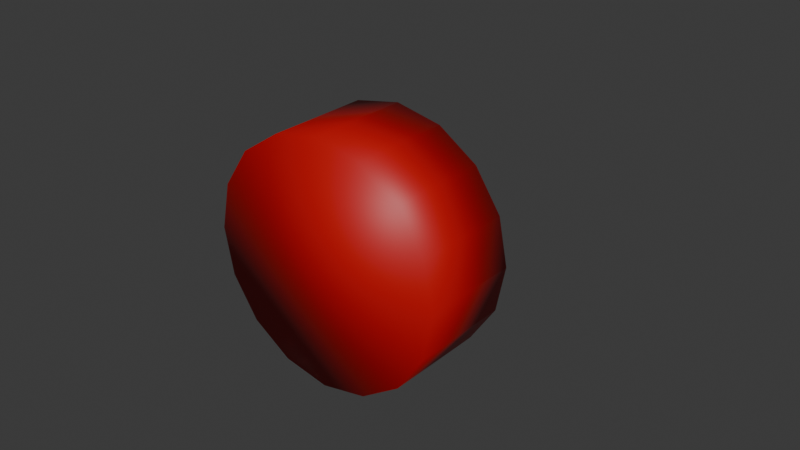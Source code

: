 # Source: Candle.blend  (saved by Blender 4.3.34; exported with 4.5.12 LTS)
import bpy
from mathutils import Matrix  # noqa: F401  (used for matrix-valued properties, if any)

bpy.ops.wm.read_factory_settings(use_empty=True)
scene = bpy.context.scene
scene.name = 'Scene'

# ---- collections
col_collection = bpy.data.collections.new('Collection'); scene.collection.children.link(col_collection)

# ---- materials (node trees are filled in below, after node groups)
mat_candle_material = bpy.data.materials.new('Candle Material')
mat_candle_material.diffuse_color = (0.5215, 0.0, 0.0009112, 1.0)
mat_candle_material.roughness = 0.5
mat_candle_wick_material = bpy.data.materials.new('Candle Wick Material')
mat_candle_wick_material.diffuse_color = (0.0, 0.0, 0.0, 1.0)
mat_candle_wick_material.roughness = 0.5

# ---- material node trees
mat_candle_material.use_nodes = True; mat_candle_material.node_tree.nodes.clear()
_N = mat_candle_material.node_tree.nodes; _L = mat_candle_material.node_tree.links
n0 = _N.new('ShaderNodeBsdfPrincipled'); n0.name = 'Principled BSDF'; n0.location = (10, 300)
n0.inputs[0].default_value = (0.5215, 0.0, 0.0009112, 1.0)
n0.inputs[27].default_value = (0.0, 0.0, 0.0, 1.0)
n0.inputs[28].default_value = 1.0
n1 = _N.new('ShaderNodeOutputMaterial'); n1.name = 'Material Output'; n1.location = (300, 300)
n2 = _N.new('ShaderNodeNormalMap'); n2.name = 'Normal Map'; n2.location = (-300, -300)
n2.label = 'Normal/Map'
n2.inputs[0].default_value = 0.0
_L.new(n0.outputs[0], n1.inputs[0])
_L.new(n2.outputs[0], n0.inputs[5])
n1.is_active_output = True
mat_candle_wick_material.use_nodes = True; mat_candle_wick_material.node_tree.nodes.clear()
_N = mat_candle_wick_material.node_tree.nodes; _L = mat_candle_wick_material.node_tree.links
n0 = _N.new('ShaderNodeBsdfPrincipled'); n0.name = 'Principled BSDF'; n0.location = (10, 300)
n0.inputs[0].default_value = (0.0, 0.0, 0.0, 1.0)
n0.inputs[27].default_value = (0.0, 0.0, 0.0, 1.0)
n0.inputs[28].default_value = 1.0
n1 = _N.new('ShaderNodeOutputMaterial'); n1.name = 'Material Output'; n1.location = (300, 300)
n2 = _N.new('ShaderNodeNormalMap'); n2.name = 'Normal Map'; n2.location = (-300, -300)
n2.label = 'Normal/Map'
n2.inputs[0].default_value = 0.0
_L.new(n0.outputs[0], n1.inputs[0])
_L.new(n2.outputs[0], n0.inputs[5])
n1.is_active_output = True

# ---- world
world_world = bpy.data.worlds.new('World'); scene.world = world_world
world_world.use_nodes = True; world_world.node_tree.nodes.clear()
_N = world_world.node_tree.nodes; _L = world_world.node_tree.links
n0 = _N.new('ShaderNodeOutputWorld'); n0.name = 'World Output'; n0.location = (300, 300)
n1 = _N.new('ShaderNodeBackground'); n1.name = 'Background'; n1.location = (10, 300)
n1.inputs[0].default_value = (0.05088, 0.05088, 0.05088, 1.0)
_L.new(n1.outputs[0], n0.inputs[0])
n0.is_active_output = True
world_world.color = (0.05088, 0.05088, 0.05088)
world_world.sun_shadow_jitter_overblur = 0.0

# ---- meshes
me_cylinder_002 = bpy.data.meshes.new('Cylinder.002')
me_cylinder_002.from_pydata([(0.0, -0.01639, -0.03846), (0.0, 0.01639, -0.03846), (0.01472, -0.01639, -0.03553), (0.01472, 0.01639, -0.03553), (0.0272, -0.01639, -0.0272), (0.0272, 0.01639, -0.0272), (0.03553, -0.01639, -0.01472), (0.03553, 0.01639, -0.01472), (0.03846, -0.01639, 2.387e-09), (0.03846, 0.01639, 9.895e-10), (0.03553, -0.01639, 0.01472), (0.03553, 0.01639, 0.01472), (0.0272, -0.01639, 0.0272), (0.0272, 0.01639, 0.0272), (0.01472, -0.01639, 0.03553), (0.01472, 0.01639, 0.03553), (-3.376e-09, -0.01639, 0.03846), (-3.376e-09, 0.01639, 0.03846), (-0.01472, -0.01639, 0.03553), (-0.01472, 0.01639, 0.03553), (-0.0272, -0.01639, 0.0272), (-0.0272, 0.01639, 0.0272), (-0.03553, -0.01639, 0.01472), (-0.03553, 0.01639, 0.01472), (-0.03846, -0.01639, 2.328e-10), (-0.03846, 0.01639, -1.164e-09), (-0.03553, -0.01639, -0.01472), (-0.03553, 0.01639, -0.01472), (-0.0272, -0.01639, -0.0272), (-0.0272, 0.01639, -0.0272), (-0.01472, -0.01639, -0.03553), (-0.01472, 0.01639, -0.03553), (0.0006867, 0.01639, -0.001658), (0.0, 0.01639, -0.001794), (0.001269, 0.01639, -0.001269), (0.001658, 0.01639, -0.0006867), (0.001794, 0.01639, -6.985e-10), (0.001658, 0.01639, 0.0006867), (0.001269, 0.01639, 0.001269), (0.0006867, 0.01639, 0.001658), (-1.164e-10, 0.01639, 0.001794), (-0.0006867, 0.01639, 0.001658), (-0.001269, 0.01639, 0.001269), (-0.001658, 0.01639, 0.0006867), (-0.001794, 0.01639, -8.149e-10), (-0.001658, 0.01639, -0.0006867), (-0.001269, 0.01639, -0.001269), (-0.0006867, 0.01639, -0.001658), (0.0006867, 0.05114, -0.001658), (1.455e-08, 0.05114, -0.001794), (0.001269, 0.05114, -0.001269), (0.001658, 0.05114, -0.0006867), (0.001795, 0.05114, -2.212e-09), (0.001658, 0.05114, 0.0006867), (0.001269, 0.05114, 0.001269), (0.0006867, 0.05114, 0.001658), (1.432e-08, 0.05114, 0.001794), (-0.0006867, 0.05114, 0.001658), (-0.001269, 0.05114, 0.001269), (-0.001658, 0.05114, 0.0006867), (-0.001794, 0.05114, -2.328e-09), (-0.001658, 0.05114, -0.0006867), (-0.001269, 0.05114, -0.001269), (-0.0006867, 0.05114, -0.001658), (-0.0004321, 0.02507, 0.001153), (1.127e-05, 0.03384, 0.001104), (-0.0008437, 0.04245, 0.001428), (-0.0007071, 0.04245, 0.0007415), (0.0001479, 0.03384, 0.0004174), (-0.0002955, 0.02507, 0.0004666), (0.00302, 0.02507, 0.00184), (0.003464, 0.03384, 0.001791), (0.002609, 0.04245, 0.002115), (0.00222, 0.04245, 0.002697), (0.003075, 0.03384, 0.002373), (0.002631, 0.02507, 0.002422), (-0.0003181, 0.04245, 0.0001593), (0.0005369, 0.03384, -0.0001647), (9.349e-05, 0.02507, -0.0001155), (0.001637, 0.04245, 0.003086), (0.002492, 0.03384, 0.002762), (0.002049, 0.02507, 0.002811), (0.000264, 0.04245, -0.0002297), (0.001119, 0.03384, -0.0005537), (0.0006757, 0.02507, -0.0005045), (0.0009508, 0.04245, 0.003223), (0.001806, 0.03384, 0.002899), (0.001362, 0.02507, 0.002948), (0.001362, 0.02507, -0.0006411), (0.001806, 0.03384, -0.0006903), (0.0009508, 0.04245, -0.0003663), (0.001637, 0.04245, -0.0002297), (0.002492, 0.03384, -0.0005537), (0.002049, 0.02507, -0.0005045), (0.000264, 0.04245, 0.003086), (0.001119, 0.03384, 0.002762), (0.0006757, 0.02507, 0.002811), (0.00222, 0.04245, 0.0001593), (0.003075, 0.03384, -0.0001647), (0.002631, 0.02507, -0.0001155), (-0.0003181, 0.04245, 0.002697), (0.0005369, 0.03384, 0.002373), (9.349e-05, 0.02507, 0.002422), (0.002609, 0.04245, 0.0007415), (0.003464, 0.03384, 0.0004174), (0.00302, 0.02507, 0.0004666), (-0.0007071, 0.04245, 0.002115), (0.0001479, 0.03384, 0.001791), (-0.0002955, 0.02507, 0.00184), (0.002745, 0.04245, 0.001428), (0.0036, 0.03384, 0.001104), (0.003157, 0.02507, 0.001153)], [], [(0, 1, 3, 2), (2, 3, 5, 4), (4, 5, 7, 6), (6, 7, 9, 8), (8, 9, 11, 10), (10, 11, 13, 12), (12, 13, 15, 14), (14, 15, 17, 16), (16, 17, 19, 18), (18, 19, 21, 20), (20, 21, 23, 22), (22, 23, 25, 24), (24, 25, 27, 26), (26, 27, 29, 28), (17, 15, 39, 40), (28, 29, 31, 30), (30, 31, 1, 0), (0, 2, 4, 6, 8, 10, 12, 14, 16, 18, 20, 22, 24, 26, 28, 30), (67, 66, 60, 61), (3, 1, 33, 32), (27, 25, 44, 45), (13, 11, 37, 38), (23, 21, 42, 43), (1, 31, 47, 33), (9, 7, 35, 36), (19, 17, 40, 41), (29, 27, 45, 46), (5, 3, 32, 34), (15, 13, 38, 39), (25, 23, 43, 44), (11, 9, 36, 37), (21, 19, 41, 42), (31, 29, 46, 47), (7, 5, 34, 35), (48, 49, 63, 62, 61, 60, 59, 58, 57, 56, 55, 54, 53, 52, 51, 50), (73, 72, 53, 54), (76, 67, 61, 62), (79, 73, 54, 55), (82, 76, 62, 63), (85, 79, 55, 56), (91, 90, 49, 48), (90, 82, 63, 49), (94, 85, 56, 57), (97, 91, 48, 50), (100, 94, 57, 58), (103, 97, 50, 51), (106, 100, 58, 59), (109, 103, 51, 52), (66, 106, 59, 60), (72, 109, 52, 53), (37, 36, 111, 70), (70, 111, 110, 71), (71, 110, 109, 72), (44, 43, 108, 64), (64, 108, 107, 65), (65, 107, 106, 66), (36, 35, 105, 111), (111, 105, 104, 110), (110, 104, 103, 109), (43, 42, 102, 108), (108, 102, 101, 107), (107, 101, 100, 106), (35, 34, 99, 105), (105, 99, 98, 104), (104, 98, 97, 103), (42, 41, 96, 102), (102, 96, 95, 101), (101, 95, 94, 100), (34, 32, 93, 99), (99, 93, 92, 98), (98, 92, 91, 97), (41, 40, 87, 96), (96, 87, 86, 95), (95, 86, 85, 94), (33, 47, 84, 88), (88, 84, 83, 89), (89, 83, 82, 90), (32, 33, 88, 93), (93, 88, 89, 92), (92, 89, 90, 91), (40, 39, 81, 87), (87, 81, 80, 86), (86, 80, 79, 85), (47, 46, 78, 84), (84, 78, 77, 83), (83, 77, 76, 82), (39, 38, 75, 81), (81, 75, 74, 80), (80, 74, 73, 79), (46, 45, 69, 78), (78, 69, 68, 77), (77, 68, 67, 76), (38, 37, 70, 75), (75, 70, 71, 74), (74, 71, 72, 73), (45, 44, 64, 69), (69, 64, 65, 68), (68, 65, 66, 67)])
me_cylinder_002.polygons.foreach_set('use_smooth', [True] * 98)
me_cylinder_002.polygons.foreach_set('material_index', [0, 0, 0, 0, 0, 0, 0, 0, 0, 0, 0, 0, 0, 0, 0, 0, 0, 0, 1, 0, 0, 0, 0, 0, 0, 0, 0, 0, 0, 0, 0, 0, 0, 0, 1, 1, 1, 1, 1, 1, 1, 1, 1, 1, 1, 1, 1, 1, 1, 1, 1, 1, 1, 1, 1, 1, 1, 1, 1, 1, 1, 1, 1, 1, 1, 1, 1, 1, 1, 1, 1, 1, 1, 1, 1, 1, 1, 1, 1, 1, 1, 1, 1, 1, 1, 1, 1, 1, 1, 1, 1, 1, 1, 1, 1, 1, 1, 1])
_uv = me_cylinder_002.uv_layers.new(name='UVMap')
_uv.uv.foreach_set('vector', [0.7172, 0.3536, 0.5, 0.3536, 0.5, 0.2832, 0.7172, 0.2832, 0.7172, 0.2832, 0.5, 0.2832, 0.5, 0.1913, 0.7172, 0.1913, 0.7172, 0.1913, 0.5, 0.1913, 0.5, 0.09189, 0.7172, 0.09188, 0.7172, 0.09188, 0.5, 0.09189, 0.5, 1.133e-05, 0.7172, 2.425e-09, 0.9344, 0.3536, 0.7172, 0.3535, 0.7172, 0.2616, 0.9345, 0.2617, 0.9345, 0.2617, 0.7172, 0.2616, 0.7173, 0.1622, 0.9345, 0.1622, 0.9345, 0.1622, 0.7173, 0.1622, 0.7172, 0.07031, 0.9345, 0.07033, 0.9345, 0.07033, 0.7172, 0.07031, 0.7172, -4.947e-08, 0.9344, 1.501e-05, 0.5, 0.3536, 0.7172, 0.3536, 0.7172, 0.4455, 0.5, 0.4455, 0.5, 0.4455, 0.7172, 0.4455, 0.7172, 0.5449, 0.5, 0.5449, 0.5, 0.5449, 0.7172, 0.5449, 0.7172, 0.6368, 0.5, 0.6368, 0.5, 0.6368, 0.7172, 0.6368, 0.7172, 0.7072, 0.5, 0.7072, 0.7172, 0.3536, 0.9344, 0.3536, 0.9344, 0.4239, 0.7172, 0.4239, 0.7172, 0.4239, 0.9344, 0.4239, 0.9344, 0.5157, 0.7172, 0.5157, 0.4619, 0.6084, 0.5, 0.7003, 0.2617, 0.7477, 0.2599, 0.7434, 0.7172, 0.5157, 0.9344, 0.5157, 0.9344, 0.6152, 0.7172, 0.6152, 0.7172, 0.6152, 0.9344, 0.6152, 0.9344, 0.7071, 0.7172, 0.7071, 0.4619, 0.3916, 0.3916, 0.4619, 0.2997, 0.5, 0.2003, 0.5, 0.1084, 0.4619, 0.03806, 0.3916, 2.213e-08, 0.2997, 1.431e-08, 0.2003, 0.03806, 0.1084, 0.1084, 0.03806, 0.2003, 4.039e-08, 0.2997, 2.231e-08, 0.3916, 0.03806, 0.4619, 0.1084, 0.5, 0.2003, 0.5, 0.2997, 0.9569, 0.4032, 0.9601, 0.4032, 0.9601, 0.4608, 0.9568, 0.4608, 0.1084, 0.9619, 0.03806, 0.8916, 0.2401, 0.7566, 0.2434, 0.7599, 0.03806, 0.6084, 0.1084, 0.5381, 0.2434, 0.7401, 0.2401, 0.7434, 0.5, 0.7997, 0.4619, 0.8916, 0.2599, 0.7566, 0.2617, 0.7523, 0.2003, 0.5, 0.2997, 0.5, 0.2523, 0.7383, 0.2477, 0.7383, 0.03806, 0.8916, -1.873e-08, 0.7997, 0.2383, 0.7523, 0.2401, 0.7566, 0.3916, 0.9619, 0.2997, 1.0, 0.2523, 0.7617, 0.2566, 0.7599, 0.3916, 0.5381, 0.4619, 0.6084, 0.2599, 0.7434, 0.2566, 0.7401, -1.087e-08, 0.7003, 0.03806, 0.6084, 0.2401, 0.7434, 0.2383, 0.7477, 0.2003, 1.0, 0.1084, 0.9619, 0.2434, 0.7599, 0.2477, 0.7617, 0.5, 0.7003, 0.5, 0.7997, 0.2617, 0.7523, 0.2617, 0.7477, 0.1084, 0.5381, 0.2003, 0.5, 0.2477, 0.7383, 0.2434, 0.7401, 0.4619, 0.8916, 0.3916, 0.9619, 0.2566, 0.7599, 0.2599, 0.7566, 0.2997, 0.5, 0.3916, 0.5381, 0.2566, 0.7401, 0.2523, 0.7383, -1.873e-08, 0.7997, -1.087e-08, 0.7003, 0.2383, 0.7477, 0.2383, 0.7523, 0.2997, 1.0, 0.2003, 1.0, 0.2477, 0.7617, 0.2523, 0.7617, 0.9527, 0.7127, 0.9484, 0.7145, 0.9438, 0.7145, 0.9395, 0.7127, 0.9362, 0.7095, 0.9345, 0.7052, 0.9345, 0.7005, 0.9362, 0.6962, 0.9395, 0.693, 0.9438, 0.6912, 0.9484, 0.6912, 0.9527, 0.693, 0.956, 0.6962, 0.9578, 0.7005, 0.9578, 0.7052, 0.956, 0.7095, 0.948, 0.5184, 0.9434, 0.5184, 0.9387, 0.4609, 0.9434, 0.4608, 0.9526, 0.4032, 0.9569, 0.4032, 0.9568, 0.4608, 0.9526, 0.4608, 0.9523, 0.5184, 0.948, 0.5184, 0.9434, 0.4608, 0.9477, 0.4608, 0.9479, 0.4032, 0.9526, 0.4032, 0.9526, 0.4608, 0.9479, 0.4608, 0.9556, 0.5184, 0.9523, 0.5184, 0.9477, 0.4608, 0.951, 0.4608, 0.9404, 0.4032, 0.9436, 0.4032, 0.9436, 0.4608, 0.9403, 0.4608, 0.9436, 0.4032, 0.9479, 0.4032, 0.9479, 0.4608, 0.9436, 0.4608, 0.7283, 0.7647, 0.724, 0.7647, 0.7345, 0.7071, 0.7388, 0.7071, 0.9509, 0.05753, 0.9467, 0.0576, 0.9345, 0.0001883, 0.9387, 0.0001276, 0.733, 0.7647, 0.7283, 0.7647, 0.7388, 0.7071, 0.7435, 0.7071, 0.9556, 0.05747, 0.9509, 0.05753, 0.9387, 0.0001276, 0.9434, 6.152e-05, 0.7372, 0.7647, 0.733, 0.7647, 0.7435, 0.7071, 0.7477, 0.7071, 0.9599, 0.05741, 0.9556, 0.05747, 0.9434, 6.152e-05, 0.9477, -1.759e-08, 0.7405, 0.7647, 0.7372, 0.7647, 0.7477, 0.7071, 0.751, 0.7071, 0.9434, 0.5184, 0.9391, 0.5184, 0.9345, 0.4609, 0.9387, 0.4609, 0.9399, 0.6912, 0.9356, 0.6912, 0.9367, 0.6336, 0.9409, 0.6336, 0.9409, 0.6336, 0.9367, 0.6336, 0.9345, 0.5755, 0.9387, 0.5755, 0.9387, 0.5755, 0.9345, 0.5755, 0.9391, 0.5184, 0.9434, 0.5184, 0.751, 0.9374, 0.7477, 0.9374, 0.736, 0.8798, 0.7393, 0.8798, 0.7393, 0.8798, 0.736, 0.8798, 0.7337, 0.8217, 0.737, 0.8217, 0.737, 0.8217, 0.7337, 0.8217, 0.7372, 0.7647, 0.7405, 0.7647, 0.951, 0.2303, 0.9467, 0.2303, 0.9572, 0.1726, 0.9615, 0.1725, 0.9615, 0.1725, 0.9572, 0.1726, 0.9578, 0.1145, 0.962, 0.1144, 0.962, 0.1144, 0.9578, 0.1145, 0.9556, 0.05747, 0.9599, 0.05741, 0.7477, 0.9374, 0.7435, 0.9374, 0.7317, 0.8798, 0.736, 0.8798, 0.736, 0.8798, 0.7317, 0.8798, 0.7294, 0.8217, 0.7337, 0.8217, 0.7337, 0.8217, 0.7294, 0.8217, 0.733, 0.7647, 0.7372, 0.7647, 0.9467, 0.2303, 0.942, 0.2304, 0.9526, 0.1727, 0.9572, 0.1726, 0.9572, 0.1726, 0.9526, 0.1727, 0.9531, 0.1146, 0.9578, 0.1145, 0.9578, 0.1145, 0.9531, 0.1146, 0.9509, 0.05753, 0.9556, 0.05747, 0.7435, 0.9374, 0.7388, 0.9374, 0.7271, 0.8798, 0.7317, 0.8798, 0.7317, 0.8798, 0.7271, 0.8798, 0.7248, 0.8217, 0.7294, 0.8217, 0.7294, 0.8217, 0.7248, 0.8217, 0.7283, 0.7647, 0.733, 0.7647, 0.942, 0.2304, 0.9377, 0.2305, 0.9483, 0.1727, 0.9526, 0.1727, 0.9526, 0.1727, 0.9483, 0.1727, 0.9488, 0.1146, 0.9531, 0.1146, 0.9531, 0.1146, 0.9488, 0.1146, 0.9467, 0.0576, 0.9509, 0.05753, 0.7388, 0.9374, 0.7345, 0.9374, 0.7228, 0.8798, 0.7271, 0.8798, 0.7271, 0.8798, 0.7228, 0.8798, 0.7205, 0.8217, 0.7248, 0.8217, 0.7248, 0.8217, 0.7205, 0.8217, 0.724, 0.7647, 0.7283, 0.7647, 0.9436, 0.2305, 0.9479, 0.2305, 0.9447, 0.2881, 0.9404, 0.2881, 0.9404, 0.2881, 0.9447, 0.2881, 0.942, 0.3462, 0.9377, 0.3462, 0.9377, 0.3462, 0.942, 0.3462, 0.9479, 0.4032, 0.9436, 0.4032, 0.9377, 0.2305, 0.9345, 0.2305, 0.945, 0.1728, 0.9483, 0.1727, 0.9371, 0.2881, 0.9404, 0.2881, 0.9377, 0.3462, 0.9345, 0.3462, 0.9488, 0.1146, 0.9455, 0.1147, 0.9434, 0.05764, 0.9467, 0.0576, 0.7345, 0.9374, 0.7312, 0.9374, 0.7195, 0.8798, 0.7228, 0.8798, 0.9531, 0.6335, 0.9499, 0.6335, 0.9477, 0.5754, 0.951, 0.5754, 0.7205, 0.8217, 0.7172, 0.8217, 0.7207, 0.7647, 0.724, 0.7647, 0.9479, 0.2305, 0.9526, 0.2305, 0.9493, 0.2881, 0.9447, 0.2881, 0.9447, 0.2881, 0.9493, 0.2881, 0.9467, 0.3462, 0.942, 0.3462, 0.942, 0.3462, 0.9467, 0.3462, 0.9526, 0.4032, 0.9479, 0.4032, 0.9488, 0.6911, 0.9445, 0.6911, 0.9456, 0.6336, 0.9499, 0.6335, 0.9499, 0.6335, 0.9456, 0.6336, 0.9434, 0.5755, 0.9477, 0.5754, 0.9477, 0.5754, 0.9434, 0.5755, 0.948, 0.5184, 0.9523, 0.5184, 0.9526, 0.2305, 0.9569, 0.2305, 0.9536, 0.2881, 0.9493, 0.2881, 0.9493, 0.2881, 0.9536, 0.2881, 0.951, 0.3462, 0.9467, 0.3462, 0.9467, 0.3462, 0.951, 0.3462, 0.9569, 0.4032, 0.9526, 0.4032, 0.9445, 0.6911, 0.9399, 0.6912, 0.9409, 0.6336, 0.9456, 0.6336, 0.9456, 0.6336, 0.9409, 0.6336, 0.9387, 0.5755, 0.9434, 0.5755, 0.9434, 0.5755, 0.9387, 0.5755, 0.9434, 0.5184, 0.948, 0.5184, 0.9569, 0.2305, 0.9601, 0.2305, 0.9569, 0.2881, 0.9536, 0.2881, 0.9536, 0.2881, 0.9569, 0.2881, 0.9542, 0.3462, 0.951, 0.3462, 0.951, 0.3462, 0.9542, 0.3462, 0.9601, 0.4032, 0.9569, 0.4032])
me_cylinder_002.materials.append(mat_candle_material)
me_cylinder_002.materials.append(mat_candle_wick_material)
me_cylinder_002.update()
me_cylinder_002.normals_split_custom_set([tuple(v) for v in zip(*[iter([-7.217e-09, -0.6657, -0.7462, -7.217e-09, 0.6657, -0.7462, 0.2856, 0.6657, -0.6894, 0.2856, -0.6657, -0.6894, 0.2856, -0.6657, -0.6894, 0.2856, 0.6657, -0.6894, 0.5276, 0.6657, -0.5276, 0.5276, -0.6657, -0.5276, 0.5276, -0.6657, -0.5276, 0.5276, 0.6657, -0.5276, 0.6894, 0.6657, -0.2856, 0.6894, -0.6657, -0.2856, 0.6894, -0.6657, -0.2856, 0.6894, 0.6657, -0.2856, 0.7462, 0.6657, -6.496e-08, 0.7462, -0.6657, 3.101e-08, 0.7462, -0.6657, 3.101e-08, 0.7462, 0.6657, -6.496e-08, 0.6894, 0.6657, 0.2856, 0.6894, -0.6657, 0.2856, 0.6894, -0.6657, 0.2856, 0.6894, 0.6657, 0.2856, 0.5276, 0.6657, 0.5276, 0.5276, -0.6657, 0.5276, 0.5276, -0.6657, 0.5276, 0.5276, 0.6657, 0.5276, 0.2856, 0.6657, 0.6894, 0.2856, -0.6657, 0.6894, 0.2856, -0.6657, 0.6894, 0.2856, 0.6657, 0.6894, -4.33e-08, 0.6657, 0.7462, -4.33e-08, -0.6657, 0.7462, -4.33e-08, -0.6657, 0.7462, -4.33e-08, 0.6657, 0.7462, -0.2856, 0.6657, 0.6894, -0.2856, -0.6657, 0.6894, -0.2856, -0.6657, 0.6894, -0.2856, 0.6657, 0.6894, -0.5276, 0.6657, 0.5276, -0.5276, -0.6657, 0.5276, -0.5276, -0.6657, 0.5276, -0.5276, 0.6657, 0.5276, -0.6894, 0.6657, 0.2856, -0.6894, -0.6657, 0.2856, -0.6894, -0.6657, 0.2856, -0.6894, 0.6657, 0.2856, -0.7462, 0.6657, -7.217e-08, -0.7462, -0.6657, 2.139e-09, -0.7462, -0.6657, 2.139e-09, -0.7462, 0.6657, -7.217e-08, -0.6894, 0.6657, -0.2856, -0.6894, -0.6657, -0.2856, -0.6894, -0.6657, -0.2856, -0.6894, 0.6657, -0.2856, -0.5276, 0.6657, -0.5276, -0.5276, -0.6657, -0.5276, -4.33e-08, 0.6657, 0.7462, 0.2856, 0.6657, 0.6894, 0.2684, 0.6919, 0.6703, -0.01381, 0.71, 0.704, -0.5276, -0.6657, -0.5276, -0.5276, 0.6657, -0.5276, -0.2856, 0.6657, -0.6894, -0.2856, -0.6657, -0.6894, -0.2856, -0.6657, -0.6894, -0.2856, 0.6657, -0.6894, -7.217e-09, 0.6657, -0.7462, -7.217e-09, -0.6657, -0.7462, -7.217e-09, -0.6657, -0.7462, 0.2856, -0.6657, -0.6894, 0.5276, -0.6657, -0.5276, 0.6894, -0.6657, -0.2856, 0.7462, -0.6657, 3.101e-08, 0.6894, -0.6657, 0.2856, 0.5276, -0.6657, 0.5276, 0.2856, -0.6657, 0.6894, -4.33e-08, -0.6657, 0.7462, -0.2856, -0.6657, 0.6894, -0.5276, -0.6657, 0.5276, -0.6894, -0.6657, 0.2856, -0.7462, -0.6657, 2.139e-09, -0.6894, -0.6657, -0.2856, -0.5276, -0.6657, -0.5276, -0.2856, -0.6657, -0.6894, -0.9215, -0.1198, -0.3695, -0.9947, -0.1023, 0.01257, -0.7817, 0.6235, -0.01542, -0.7326, 0.6036, -0.3147, 0.2856, 0.6657, -0.6894, -7.217e-09, 0.6657, -0.7462, -0.01133, 0.7954, -0.606, 0.228, 0.775, -0.5894, -0.6894, 0.6657, -0.2856, -0.7462, 0.6657, -7.217e-08, -0.5972, 0.802, -0.009405, -0.5372, 0.8123, -0.2272, 0.5276, 0.6657, 0.5276, 0.6894, 0.6657, 0.2856, 0.6735, 0.687, 0.2728, 0.5149, 0.6837, 0.5172, -0.6894, 0.6657, 0.2856, -0.5276, 0.6657, 0.5276, -0.4702, 0.7608, 0.4473, -0.5782, 0.7843, 0.2247, -7.217e-09, 0.6657, -0.7462, -0.2856, 0.6657, -0.6894, -0.231, 0.8089, -0.5406, -0.01133, 0.7954, -0.606, 0.7462, 0.6657, -6.496e-08, 0.6894, 0.6657, -0.2856, 0.6314, 0.7237, -0.2785, 0.7127, 0.7013, -0.01188, -0.2856, 0.6657, 0.6894, -4.33e-08, 0.6657, 0.7462, -0.01381, 0.71, 0.704, -0.2748, 0.7346, 0.6204, -0.5276, 0.6657, -0.5276, -0.6894, 0.6657, -0.2856, -0.5372, 0.8123, -0.2272, -0.4109, 0.8146, -0.4093, 0.5276, 0.6657, -0.5276, 0.2856, 0.6657, -0.6894, 0.228, 0.775, -0.5894, 0.4559, 0.7498, -0.4794, 0.2856, 0.6657, 0.6894, 0.5276, 0.6657, 0.5276, 0.5149, 0.6837, 0.5172, 0.2684, 0.6919, 0.6703, -0.7462, 0.6657, -7.217e-08, -0.6894, 0.6657, 0.2856, -0.5782, 0.7843, 0.2247, -0.5972, 0.802, -0.009405, 0.6894, 0.6657, 0.2856, 0.7462, 0.6657, -6.496e-08, 0.7127, 0.7013, -0.01188, 0.6735, 0.687, 0.2728, -0.5276, 0.6657, 0.5276, -0.2856, 0.6657, 0.6894, -0.2748, 0.7346, 0.6204, -0.4702, 0.7608, 0.4473, -0.2856, 0.6657, -0.6894, -0.5276, 0.6657, -0.5276, -0.4109, 0.8146, -0.4093, -0.231, 0.8089, -0.5406, 0.6894, 0.6657, -0.2856, 0.5276, 0.6657, -0.5276, 0.4559, 0.7498, -0.4794, 0.6314, 0.7237, -0.2785, 0.285, 0.6233, -0.7282, -0.01034, 0.6035, -0.7973, -0.3115, 0.5929, -0.7426, -0.5668, 0.5929, -0.572, -0.7326, 0.6036, -0.3147, -0.7817, 0.6235, -0.01542, -0.7089, 0.6498, 0.2743, -0.5319, 0.6782, 0.5071, -0.2851, 0.7042, 0.6502, -0.009496, 0.7237, 0.6901, 0.2569, 0.734, 0.6287, 0.4826, 0.7339, 0.4779, 0.6413, 0.7235, 0.2553, 0.71, 0.704, -0.01457, 0.6722, 0.678, -0.2975, 0.5248, 0.6495, -0.5502, 0.6964, 0.1156, 0.7082, 0.913, 0.1193, 0.3901, 0.6413, 0.7235, 0.2553, 0.4826, 0.7339, 0.4779, -0.708, -0.1187, -0.6962, -0.9215, -0.1198, -0.3695, -0.7326, 0.6036, -0.3147, -0.5668, 0.5929, -0.572, 0.3768, 0.09544, 0.9214, 0.6964, 0.1156, 0.7082, 0.4826, 0.7339, 0.4779, 0.2569, 0.734, 0.6287, -0.3846, -0.09891, -0.9178, -0.708, -0.1187, -0.6962, -0.5668, 0.5929, -0.572, -0.3115, 0.5929, -0.7426, 0.0002097, 0.06193, 0.9981, 0.3768, 0.09544, 0.9214, 0.2569, 0.734, 0.6287, -0.009496, 0.7237, 0.6901, 0.3876, -0.01735, -0.9217, 0.0007175, -0.06327, -0.998, -0.01034, 0.6035, -0.7973, 0.285, 0.6233, -0.7282, 0.0007175, -0.06327, -0.998, -0.3846, -0.09891, -0.9178, -0.3115, 0.5929, -0.7426, -0.01034, 0.6035, -0.7973, -0.3779, 0.01945, 0.9256, 0.0002097, 0.06193, 0.9981, -0.009496, 0.7237, 0.6901, -0.2851, 0.7042, 0.6502, 0.7132, 0.0313, -0.7002, 0.3876, -0.01735, -0.9217, 0.285, 0.6233, -0.7282, 0.5248, 0.6495, -0.5502, -0.7003, -0.02647, 0.7133, -0.3779, 0.01945, 0.9256, -0.2851, 0.7042, 0.6502, -0.5319, 0.6782, 0.5071, 0.9256, 0.07448, -0.371, 0.7132, 0.0313, -0.7002, 0.5248, 0.6495, -0.5502, 0.6722, 0.678, -0.2975, -0.9171, -0.0693, 0.3927, -0.7003, -0.02647, 0.7133, -0.5319, 0.6782, 0.5071, -0.7089, 0.6498, 0.2743, 0.9944, 0.1052, 0.01206, 0.9256, 0.07448, -0.371, 0.6722, 0.678, -0.2975, 0.71, 0.704, -0.01457, -0.9947, -0.1023, 0.01257, -0.9171, -0.0693, 0.3927, -0.7089, 0.6498, 0.2743, -0.7817, 0.6235, -0.01542, 0.913, 0.1193, 0.3901, 0.9944, 0.1052, 0.01206, 0.71, 0.704, -0.01457, 0.6413, 0.7235, 0.2553, 0.6735, 0.687, 0.2728, 0.7127, 0.7013, -0.01188, 0.9946, -0.1032, 0.008043, 0.9155, -0.1177, 0.3848, 0.9155, -0.1177, 0.3848, 0.9946, -0.1032, 0.008043, 0.9997, 0.0241, -0.002617, 0.926, 0.01649, 0.3771, 0.926, 0.01649, 0.3771, 0.9997, 0.0241, -0.002617, 0.9944, 0.1052, 0.01206, 0.913, 0.1193, 0.3901, -0.5972, 0.802, -0.009405, -0.5782, 0.7843, 0.2247, -0.9176, 0.06939, 0.3915, -0.9947, 0.1024, 0.008688, -0.9947, 0.1024, 0.008688, -0.9176, 0.06939, 0.3915, -0.9231, -0.02876, 0.3835, -0.9997, -0.02438, -0.002718, -0.9997, -0.02438, -0.002718, -0.9231, -0.02876, 0.3835, -0.9171, -0.0693, 0.3927, -0.9947, -0.1023, 0.01257, 0.7127, 0.7013, -0.01188, 0.6314, 0.7237, -0.2785, 0.9252, -0.073, -0.3725, 0.9946, -0.1032, 0.008043, 0.9946, -0.1032, 0.008043, 0.9252, -0.073, -0.3725, 0.9239, 0.0282, -0.3815, 0.9997, 0.0241, -0.002617, 0.9997, 0.0241, -0.002617, 0.9239, 0.0282, -0.3815, 0.9256, 0.07448, -0.371, 0.9944, 0.1052, 0.01206, -0.5782, 0.7843, 0.2247, -0.4702, 0.7608, 0.4473, -0.6993, 0.0258, 0.7144, -0.9176, 0.06939, 0.3915, -0.9176, 0.06939, 0.3915, -0.6993, 0.0258, 0.7144, -0.7035, -0.02861, 0.7102, -0.9231, -0.02876, 0.3835, -0.9231, -0.02876, 0.3835, -0.7035, -0.02861, 0.7102, -0.7003, -0.02647, 0.7133, -0.9171, -0.0693, 0.3927, 0.6314, 0.7237, -0.2785, 0.4559, 0.7498, -0.4794, 0.7141, -0.03088, -0.6993, 0.9252, -0.073, -0.3725, 0.9252, -0.073, -0.3725, 0.7141, -0.03088, -0.6993, 0.7101, 0.02824, -0.7036, 0.9239, 0.0282, -0.3815, 0.9239, 0.0282, -0.3815, 0.7101, 0.02824, -0.7036, 0.7132, 0.0313, -0.7002, 0.9256, 0.07448, -0.371, -0.4702, 0.7608, 0.4473, -0.2748, 0.7346, 0.6204, -0.3742, -0.02107, 0.9271, -0.6993, 0.0258, 0.7144, -0.6993, 0.0258, 0.7144, -0.3742, -0.02107, 0.9271, -0.3755, -0.02396, 0.9265, -0.7035, -0.02861, 0.7102, -0.7035, -0.02861, 0.7102, -0.3755, -0.02396, 0.9265, -0.3779, 0.01945, 0.9256, -0.7003, -0.02647, 0.7133, 0.4559, 0.7498, -0.4794, 0.228, 0.775, -0.5894, 0.3913, 0.01686, -0.9201, 0.7141, -0.03088, -0.6993, 0.7141, -0.03088, -0.6993, 0.3913, 0.01686, -0.9201, 0.3895, 0.02416, -0.9207, 0.7101, 0.02824, -0.7036, 0.7101, 0.02824, -0.7036, 0.3895, 0.02416, -0.9207, 0.3876, -0.01735, -0.9217, 0.7132, 0.0313, -0.7002, -0.2748, 0.7346, 0.6204, -0.01381, 0.71, 0.704, 0.006051, -0.06387, 0.9979, -0.3742, -0.02107, 0.9271, -0.3742, -0.02107, 0.9271, 0.006051, -0.06387, 0.9979, 0.009325, -0.01559, 0.9998, -0.3755, -0.02396, 0.9265, -0.3755, -0.02396, 0.9265, 0.009325, -0.01559, 0.9998, 0.0002097, 0.06193, 0.9981, -0.3779, 0.01945, 0.9256, -0.01133, 0.7954, -0.606, -0.231, 0.8089, -0.5406, -0.3781, 0.09788, -0.9206, 0.006704, 0.06231, -0.998, 0.006704, 0.06231, -0.998, -0.3781, 0.09788, -0.9206, -0.3738, 0.006022, -0.9275, 0.009223, 0.01641, -0.9998, 0.009223, 0.01641, -0.9998, -0.3738, 0.006022, -0.9275, -0.3846, -0.09891, -0.9178, 0.0007175, -0.06327, -0.998, 0.228, 0.775, -0.5894, -0.01133, 0.7954, -0.606, 0.006704, 0.06231, -0.998, 0.3913, 0.01686, -0.9201, 0.3913, 0.01686, -0.9201, 0.006704, 0.06231, -0.998, 0.009223, 0.01641, -0.9998, 0.3895, 0.02416, -0.9207, 0.3895, 0.02416, -0.9207, 0.009223, 0.01641, -0.9998, 0.0007175, -0.06327, -0.998, 0.3876, -0.01735, -0.9217, -0.01381, 0.71, 0.704, 0.2684, 0.6919, 0.6703, 0.383, -0.09662, 0.9187, 0.006051, -0.06387, 0.9979, 0.006051, -0.06387, 0.9979, 0.383, -0.09662, 0.9187, 0.3915, -0.004912, 0.9202, 0.009325, -0.01559, 0.9998, 0.009325, -0.01559, 0.9998, 0.3915, -0.004912, 0.9202, 0.3768, 0.09544, 0.9214, 0.0002097, 0.06193, 0.9981, -0.231, 0.8089, -0.5406, -0.4109, 0.8146, -0.4093, -0.7031, 0.1179, -0.7012, -0.3781, 0.09788, -0.9206, -0.3781, 0.09788, -0.9206, -0.7031, 0.1179, -0.7012, -0.7011, -0.005446, -0.7131, -0.3738, 0.006022, -0.9275, -0.3738, 0.006022, -0.9275, -0.7011, -0.005446, -0.7131, -0.708, -0.1187, -0.6962, -0.3846, -0.09891, -0.9178, 0.2684, 0.6919, 0.6703, 0.5149, 0.6837, 0.5172, 0.7013, -0.1153, 0.7035, 0.383, -0.09662, 0.9187, 0.383, -0.09662, 0.9187, 0.7013, -0.1153, 0.7035, 0.713, 0.006353, 0.7011, 0.3915, -0.004912, 0.9202, 0.3915, -0.004912, 0.9202, 0.713, 0.006353, 0.7011, 0.6964, 0.1156, 0.7082, 0.3768, 0.09544, 0.9214, -0.4109, 0.8146, -0.4093, -0.5372, 0.8123, -0.2272, -0.9193, 0.1195, -0.3749, -0.7031, 0.1179, -0.7012, -0.7031, 0.1179, -0.7012, -0.9193, 0.1195, -0.3749, -0.9214, -0.01616, -0.3883, -0.7011, -0.005446, -0.7131, -0.7011, -0.005446, -0.7131, -0.9214, -0.01616, -0.3883, -0.9215, -0.1198, -0.3695, -0.708, -0.1187, -0.6962, 0.5149, 0.6837, 0.5172, 0.6735, 0.687, 0.2728, 0.9155, -0.1177, 0.3848, 0.7013, -0.1153, 0.7035, 0.7013, -0.1153, 0.7035, 0.9155, -0.1177, 0.3848, 0.926, 0.01649, 0.3771, 0.713, 0.006353, 0.7011, 0.713, 0.006353, 0.7011, 0.926, 0.01649, 0.3771, 0.913, 0.1193, 0.3901, 0.6964, 0.1156, 0.7082, -0.5372, 0.8123, -0.2272, -0.5972, 0.802, -0.009405, -0.9947, 0.1024, 0.008688, -0.9193, 0.1195, -0.3749, -0.9193, 0.1195, -0.3749, -0.9947, 0.1024, 0.008688, -0.9997, -0.02438, -0.002718, -0.9214, -0.01616, -0.3883, -0.9214, -0.01616, -0.3883, -0.9997, -0.02438, -0.002718, -0.9947, -0.1023, 0.01257, -0.9215, -0.1198, -0.3695])] * 3)])

# ---- objects
ob_candle = bpy.data.objects.new('Candle', me_cylinder_002)

# ---- transforms, parenting, visibility, modifiers, constraints
ob_candle.location = (0.0, 0.0, 0.0)
ob_candle.rotation_euler = (-1.629e-07, 0.0, 0.0)
ob_candle.color = (0.8, 0.8, 0.8, 1.0)

# ---- collection membership
col_collection.objects.link(ob_candle)

# ---- scene / render settings (as saved in the file)
scene.frame_start = 1; scene.frame_end = 250; scene.frame_set(1)
scene.render.engine = 'BLENDER_EEVEE_NEXT'
bpy.context.view_layer.update()

# ---- added for rendering (the .blend has no active camera and no usable light): camera, sun
cam_auto = bpy.data.cameras.new('AutoCamera')
cam_auto.lens = 50.0
cam_auto.sensor_width = 36.0
cam_auto.clip_end = 1000.0
ob_auto_camera = bpy.data.objects.new('AutoCamera', cam_auto)
scene.collection.objects.link(ob_auto_camera)
ob_auto_camera.location = (0.185045, -0.204679, 0.148036)
ob_auto_camera.rotation_euler = (1.09748, -7.21219e-08, 0.694738)
scene.camera = ob_auto_camera
light_auto_sun = bpy.data.lights.new('AutoSun', 'SUN')
light_auto_sun.energy = 3.0
light_auto_sun.angle = 0.0523599
ob_auto_sun = bpy.data.objects.new('AutoSun', light_auto_sun)
scene.collection.objects.link(ob_auto_sun)
ob_auto_sun.rotation_euler = (0.872665, 0.174533, 0.523599)
bpy.context.view_layer.update()
